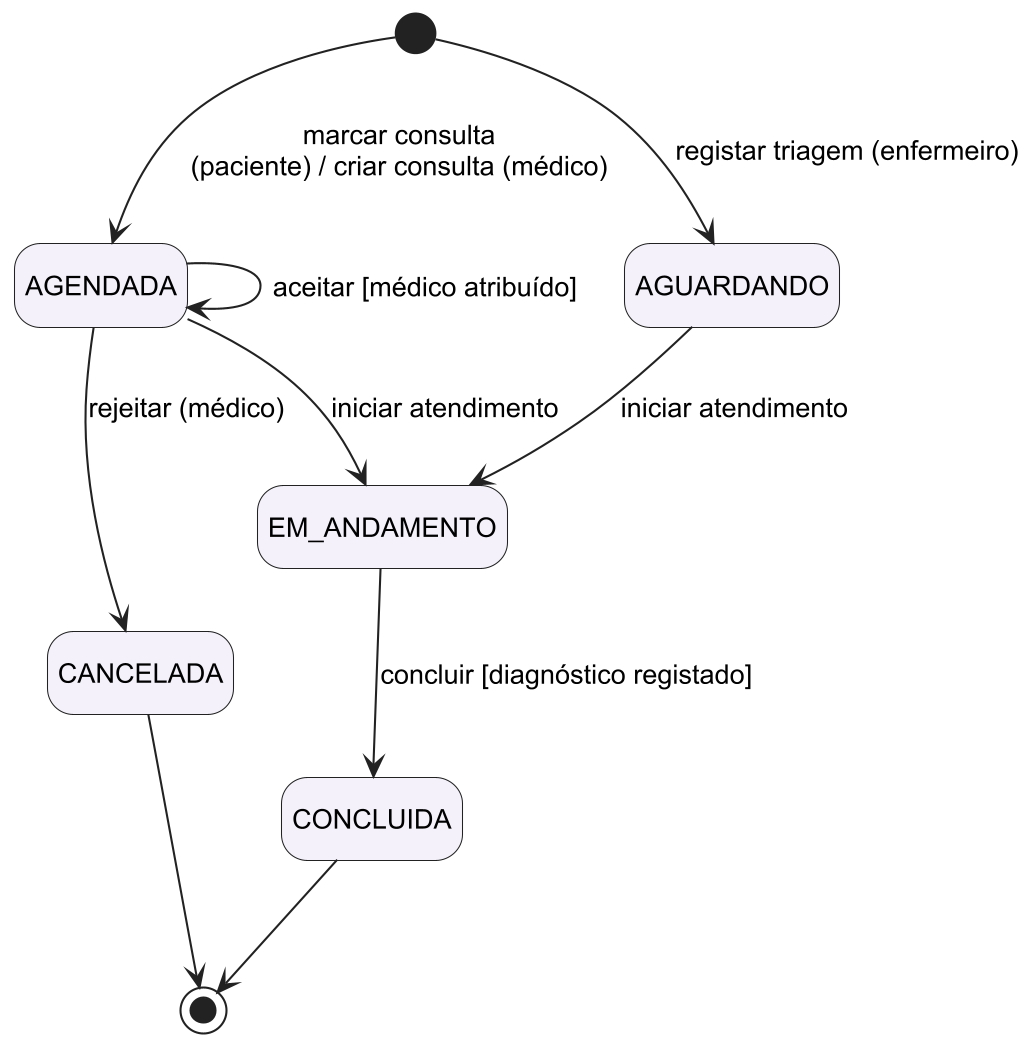

The diagram above was rendered by PlantUML. Its source (embedded in the PNG):
@startuml
!include skin.iuml
hide empty description

state "AGENDADA" as AG
state "AGUARDANDO" as AW
state "EM_ANDAMENTO" as EA
state "CONCLUIDA" as CO
state "CANCELADA" as CA

[*] --> AG : marcar consulta\n(paciente) / criar consulta (médico)
[*] --> AW : registar triagem (enfermeiro)
AG --> AG : aceitar [médico atribuído]
AG --> CA : rejeitar (médico)
AG --> EA : iniciar atendimento
AW --> EA : iniciar atendimento
EA --> CO : concluir [diagnóstico registado]
CO --> [*]
CA --> [*]
@enduml